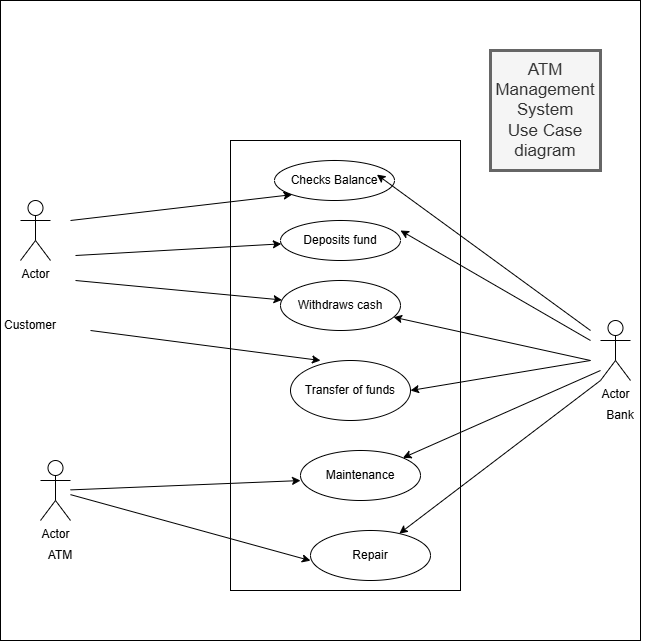

The diagram above was exported from draw.io. Its source (the exported page's mxGraphModel, read from the mxfile embedded in the PNG):
<mxGraphModel dx="880" dy="1637" grid="1" gridSize="10" guides="1" tooltips="1" connect="1" arrows="1" fold="1" page="1" pageScale="1" pageWidth="827" pageHeight="1169" math="0" shadow="0">
  <root>
    <mxCell id="0" />
    <mxCell id="1" parent="0" />
    <mxCell id="Guael1FScr0ZEMul1KZl-36" value="" style="whiteSpace=wrap;html=1;aspect=fixed;movable=0;resizable=0;rotatable=0;deletable=0;editable=0;locked=1;connectable=0;" vertex="1" parent="1">
      <mxGeometry x="80" y="-110" width="640" height="640" as="geometry" />
    </mxCell>
    <mxCell id="Guael1FScr0ZEMul1KZl-35" value="" style="whiteSpace=wrap;html=1;" vertex="1" parent="1">
      <mxGeometry x="310" y="30" width="230" height="450" as="geometry" />
    </mxCell>
    <mxCell id="Guael1FScr0ZEMul1KZl-17" value="" style="whiteSpace=wrap;html=1;aspect=fixed;fillColor=#f5f5f5;fontColor=#333333;strokeColor=#000000;opacity=0;strokeWidth=3;movable=0;resizable=0;rotatable=0;deletable=0;editable=0;locked=1;connectable=0;" vertex="1" parent="1">
      <mxGeometry x="205" y="15" width="450" height="450" as="geometry" />
    </mxCell>
    <mxCell id="Guael1FScr0ZEMul1KZl-1" value="Actor" style="shape=umlActor;verticalLabelPosition=bottom;verticalAlign=top;html=1;outlineConnect=0;" vertex="1" parent="1">
      <mxGeometry x="100" y="90" width="30" height="60" as="geometry" />
    </mxCell>
    <mxCell id="Guael1FScr0ZEMul1KZl-3" value="Customer" style="text;html=1;align=center;verticalAlign=middle;whiteSpace=wrap;rounded=0;" vertex="1" parent="1">
      <mxGeometry x="80" y="200" width="60" height="30" as="geometry" />
    </mxCell>
    <mxCell id="Guael1FScr0ZEMul1KZl-4" value="ATM" style="text;html=1;align=center;verticalAlign=middle;whiteSpace=wrap;rounded=0;" vertex="1" parent="1">
      <mxGeometry x="110" y="430" width="60" height="30" as="geometry" />
    </mxCell>
    <mxCell id="Guael1FScr0ZEMul1KZl-5" value="Actor" style="shape=umlActor;verticalLabelPosition=bottom;verticalAlign=top;html=1;outlineConnect=0;" vertex="1" parent="1">
      <mxGeometry x="120" y="350" width="30" height="60" as="geometry" />
    </mxCell>
    <mxCell id="Guael1FScr0ZEMul1KZl-7" value="Checks Balance" style="ellipse;whiteSpace=wrap;html=1;" vertex="1" parent="1">
      <mxGeometry x="354" y="50" width="120" height="40" as="geometry" />
    </mxCell>
    <mxCell id="Guael1FScr0ZEMul1KZl-8" value="Deposits fund" style="ellipse;whiteSpace=wrap;html=1;" vertex="1" parent="1">
      <mxGeometry x="360" y="110" width="120" height="40" as="geometry" />
    </mxCell>
    <mxCell id="Guael1FScr0ZEMul1KZl-9" value="Withdraws cash" style="ellipse;whiteSpace=wrap;html=1;" vertex="1" parent="1">
      <mxGeometry x="360" y="170" width="120" height="50" as="geometry" />
    </mxCell>
    <mxCell id="Guael1FScr0ZEMul1KZl-10" value="Transfer of funds" style="ellipse;whiteSpace=wrap;html=1;" vertex="1" parent="1">
      <mxGeometry x="370" y="250" width="120" height="60" as="geometry" />
    </mxCell>
    <mxCell id="Guael1FScr0ZEMul1KZl-11" value="Maintenance" style="ellipse;whiteSpace=wrap;html=1;" vertex="1" parent="1">
      <mxGeometry x="380" y="340" width="120" height="50" as="geometry" />
    </mxCell>
    <mxCell id="Guael1FScr0ZEMul1KZl-12" value="Repair" style="ellipse;whiteSpace=wrap;html=1;" vertex="1" parent="1">
      <mxGeometry x="390" y="420" width="120" height="50" as="geometry" />
    </mxCell>
    <mxCell id="Guael1FScr0ZEMul1KZl-13" value="Actor" style="shape=umlActor;verticalLabelPosition=bottom;verticalAlign=top;html=1;outlineConnect=0;" vertex="1" parent="1">
      <mxGeometry x="680" y="210" width="30" height="60" as="geometry" />
    </mxCell>
    <mxCell id="Guael1FScr0ZEMul1KZl-14" value="Bank" style="text;html=1;align=center;verticalAlign=middle;whiteSpace=wrap;rounded=0;" vertex="1" parent="1">
      <mxGeometry x="670" y="290" width="60" height="30" as="geometry" />
    </mxCell>
    <mxCell id="Guael1FScr0ZEMul1KZl-19" value="" style="endArrow=classic;html=1;rounded=0;entryX=0.389;entryY=0.789;entryDx=0;entryDy=0;entryPerimeter=0;" edge="1" parent="1" source="Guael1FScr0ZEMul1KZl-5" target="Guael1FScr0ZEMul1KZl-17">
      <mxGeometry width="50" height="50" relative="1" as="geometry">
        <mxPoint x="390" y="270" as="sourcePoint" />
        <mxPoint x="440" y="220" as="targetPoint" />
        <Array as="points" />
      </mxGeometry>
    </mxCell>
    <mxCell id="Guael1FScr0ZEMul1KZl-20" value="" style="endArrow=classic;html=1;rounded=0;entryX=0.411;entryY=0.967;entryDx=0;entryDy=0;entryPerimeter=0;" edge="1" parent="1" source="Guael1FScr0ZEMul1KZl-5" target="Guael1FScr0ZEMul1KZl-17">
      <mxGeometry width="50" height="50" relative="1" as="geometry">
        <mxPoint x="170" y="450" as="sourcePoint" />
        <mxPoint x="220" y="400" as="targetPoint" />
      </mxGeometry>
    </mxCell>
    <mxCell id="Guael1FScr0ZEMul1KZl-22" value="" style="endArrow=classic;html=1;rounded=0;entryX=0;entryY=1;entryDx=0;entryDy=0;" edge="1" parent="1" target="Guael1FScr0ZEMul1KZl-7">
      <mxGeometry width="50" height="50" relative="1" as="geometry">
        <mxPoint x="150" y="110" as="sourcePoint" />
        <mxPoint x="200" y="60" as="targetPoint" />
      </mxGeometry>
    </mxCell>
    <mxCell id="Guael1FScr0ZEMul1KZl-23" value="" style="endArrow=classic;html=1;rounded=0;" edge="1" parent="1" target="Guael1FScr0ZEMul1KZl-8">
      <mxGeometry width="50" height="50" relative="1" as="geometry">
        <mxPoint x="155" y="145" as="sourcePoint" />
        <mxPoint x="205" y="95" as="targetPoint" />
      </mxGeometry>
    </mxCell>
    <mxCell id="Guael1FScr0ZEMul1KZl-24" value="" style="endArrow=classic;html=1;rounded=0;" edge="1" parent="1" target="Guael1FScr0ZEMul1KZl-9">
      <mxGeometry width="50" height="50" relative="1" as="geometry">
        <mxPoint x="155" y="170" as="sourcePoint" />
        <mxPoint x="205" y="120" as="targetPoint" />
        <Array as="points" />
      </mxGeometry>
    </mxCell>
    <mxCell id="Guael1FScr0ZEMul1KZl-25" value="" style="endArrow=classic;html=1;rounded=0;entryX=0.25;entryY=0;entryDx=0;entryDy=0;entryPerimeter=0;" edge="1" parent="1" target="Guael1FScr0ZEMul1KZl-10">
      <mxGeometry width="50" height="50" relative="1" as="geometry">
        <mxPoint x="170" y="220" as="sourcePoint" />
        <mxPoint x="220" y="170" as="targetPoint" />
      </mxGeometry>
    </mxCell>
    <mxCell id="Guael1FScr0ZEMul1KZl-26" value="" style="endArrow=classic;html=1;rounded=0;entryX=1;entryY=1;entryDx=0;entryDy=0;" edge="1" parent="1">
      <mxGeometry width="50" height="50" relative="1" as="geometry">
        <mxPoint x="670" y="220" as="sourcePoint" />
        <mxPoint x="456.42640687119274" y="64.14213562373084" as="targetPoint" />
      </mxGeometry>
    </mxCell>
    <mxCell id="Guael1FScr0ZEMul1KZl-28" value="" style="endArrow=classic;html=1;rounded=0;entryX=1;entryY=0.5;entryDx=0;entryDy=0;" edge="1" parent="1">
      <mxGeometry width="50" height="50" relative="1" as="geometry">
        <mxPoint x="670" y="230" as="sourcePoint" />
        <mxPoint x="480" y="120" as="targetPoint" />
      </mxGeometry>
    </mxCell>
    <mxCell id="Guael1FScr0ZEMul1KZl-29" value="" style="endArrow=classic;html=1;rounded=0;" edge="1" parent="1" target="Guael1FScr0ZEMul1KZl-9">
      <mxGeometry width="50" height="50" relative="1" as="geometry">
        <mxPoint x="670" y="250" as="sourcePoint" />
        <mxPoint x="490" y="140" as="targetPoint" />
        <Array as="points" />
      </mxGeometry>
    </mxCell>
    <mxCell id="Guael1FScr0ZEMul1KZl-30" value="" style="endArrow=classic;html=1;rounded=0;entryX=1;entryY=0.5;entryDx=0;entryDy=0;" edge="1" parent="1" target="Guael1FScr0ZEMul1KZl-10">
      <mxGeometry width="50" height="50" relative="1" as="geometry">
        <mxPoint x="670" y="250" as="sourcePoint" />
        <mxPoint x="476" y="221" as="targetPoint" />
        <Array as="points" />
      </mxGeometry>
    </mxCell>
    <mxCell id="Guael1FScr0ZEMul1KZl-33" value="" style="endArrow=classic;html=1;rounded=0;entryX=1;entryY=0;entryDx=0;entryDy=0;" edge="1" parent="1" target="Guael1FScr0ZEMul1KZl-11">
      <mxGeometry width="50" height="50" relative="1" as="geometry">
        <mxPoint x="680" y="260" as="sourcePoint" />
        <mxPoint x="460" y="230" as="targetPoint" />
      </mxGeometry>
    </mxCell>
    <mxCell id="Guael1FScr0ZEMul1KZl-34" value="" style="endArrow=classic;html=1;rounded=0;exitX=0;exitY=1;exitDx=0;exitDy=0;exitPerimeter=0;" edge="1" parent="1" source="Guael1FScr0ZEMul1KZl-13" target="Guael1FScr0ZEMul1KZl-12">
      <mxGeometry width="50" height="50" relative="1" as="geometry">
        <mxPoint x="660" y="280" as="sourcePoint" />
        <mxPoint x="460" y="230" as="targetPoint" />
      </mxGeometry>
    </mxCell>
    <mxCell id="Guael1FScr0ZEMul1KZl-37" value="ATM Management System&lt;div&gt;Use Case diagram&lt;/div&gt;" style="text;html=1;align=center;verticalAlign=middle;whiteSpace=wrap;rounded=0;fillColor=#f5f5f5;fontColor=#333333;strokeColor=#666666;strokeWidth=3;fontSize=17;movable=0;resizable=0;rotatable=0;deletable=0;editable=0;locked=1;connectable=0;" vertex="1" parent="1">
      <mxGeometry x="570" y="-60" width="110" height="120" as="geometry" />
    </mxCell>
  </root>
</mxGraphModel>